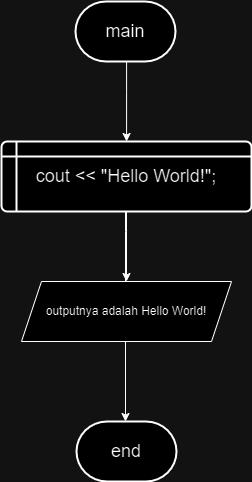

The diagram above was exported from draw.io. Its source (the exported page's mxGraphModel, read from the mxfile embedded in the PNG):
<mxGraphModel dx="1222" dy="652" grid="1" gridSize="10" guides="1" tooltips="1" connect="1" arrows="1" fold="1" page="1" pageScale="1" pageWidth="827" pageHeight="1169" math="0" shadow="0">
  <root>
    <mxCell id="0" />
    <mxCell id="1" parent="0" />
    <mxCell id="A2l-N87IfF7g_oWJiDLi-4" value="" style="edgeStyle=orthogonalEdgeStyle;rounded=0;orthogonalLoop=1;jettySize=auto;html=1;" parent="1" source="A2l-N87IfF7g_oWJiDLi-1" target="A2l-N87IfF7g_oWJiDLi-2" edge="1">
      <mxGeometry relative="1" as="geometry">
        <Array as="points">
          <mxPoint x="415" y="130" />
          <mxPoint x="415" y="130" />
        </Array>
      </mxGeometry>
    </mxCell>
    <mxCell id="A2l-N87IfF7g_oWJiDLi-1" value="&lt;font style=&quot;font-size: 18px;&quot;&gt;main&lt;/font&gt;" style="strokeWidth=2;html=1;shape=mxgraph.flowchart.terminator;whiteSpace=wrap;" parent="1" vertex="1">
      <mxGeometry x="364" y="40" width="100" height="60" as="geometry" />
    </mxCell>
    <mxCell id="A2l-N87IfF7g_oWJiDLi-6" value="" style="edgeStyle=orthogonalEdgeStyle;rounded=0;orthogonalLoop=1;jettySize=auto;html=1;" parent="1" source="A2l-N87IfF7g_oWJiDLi-2" target="A2l-N87IfF7g_oWJiDLi-5" edge="1">
      <mxGeometry relative="1" as="geometry">
        <Array as="points">
          <mxPoint x="414" y="270" />
          <mxPoint x="414" y="270" />
        </Array>
      </mxGeometry>
    </mxCell>
    <mxCell id="gH3maBIz8MNIRQfbmpq1-2" style="edgeStyle=orthogonalEdgeStyle;rounded=0;orthogonalLoop=1;jettySize=auto;html=1;exitX=0.5;exitY=1;exitDx=0;exitDy=0;entryX=0.5;entryY=0;entryDx=0;entryDy=0;" edge="1" parent="1" source="A2l-N87IfF7g_oWJiDLi-2" target="gH3maBIz8MNIRQfbmpq1-1">
      <mxGeometry relative="1" as="geometry" />
    </mxCell>
    <mxCell id="A2l-N87IfF7g_oWJiDLi-2" value="&lt;font style=&quot;font-size: 18px;&quot;&gt;cout &amp;lt;&amp;lt; &quot;Hello World!&quot;;&lt;/font&gt;" style="shape=internalStorage;whiteSpace=wrap;html=1;dx=15;dy=15;rounded=1;arcSize=8;strokeWidth=2;" parent="1" vertex="1">
      <mxGeometry x="290" y="180" width="250" height="70" as="geometry" />
    </mxCell>
    <mxCell id="A2l-N87IfF7g_oWJiDLi-5" value="&lt;font style=&quot;font-size: 18px;&quot;&gt;end&lt;/font&gt;" style="strokeWidth=2;html=1;shape=mxgraph.flowchart.terminator;whiteSpace=wrap;" parent="1" vertex="1">
      <mxGeometry x="365" y="460" width="100" height="60" as="geometry" />
    </mxCell>
    <mxCell id="gH3maBIz8MNIRQfbmpq1-1" value="outputnya adalah Hello World!" style="shape=parallelogram;perimeter=parallelogramPerimeter;whiteSpace=wrap;html=1;fixedSize=1;" vertex="1" parent="1">
      <mxGeometry x="310" y="320" width="210" height="60" as="geometry" />
    </mxCell>
  </root>
</mxGraphModel>